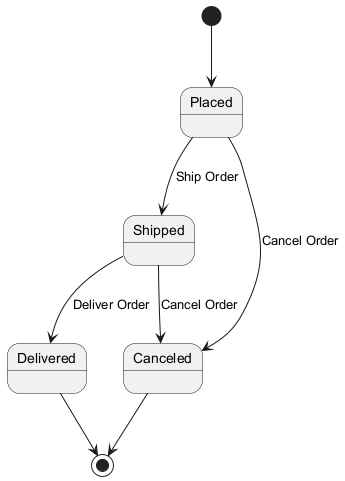

The diagram above was rendered by PlantUML. Its source (embedded in the PNG):
@startuml
[*] --> Placed

Placed --> Shipped : Ship Order
Shipped --> Delivered : Deliver Order
Shipped --> Canceled : Cancel Order
Placed --> Canceled : Cancel Order

Delivered --> [*]
Canceled --> [*]
@enduml